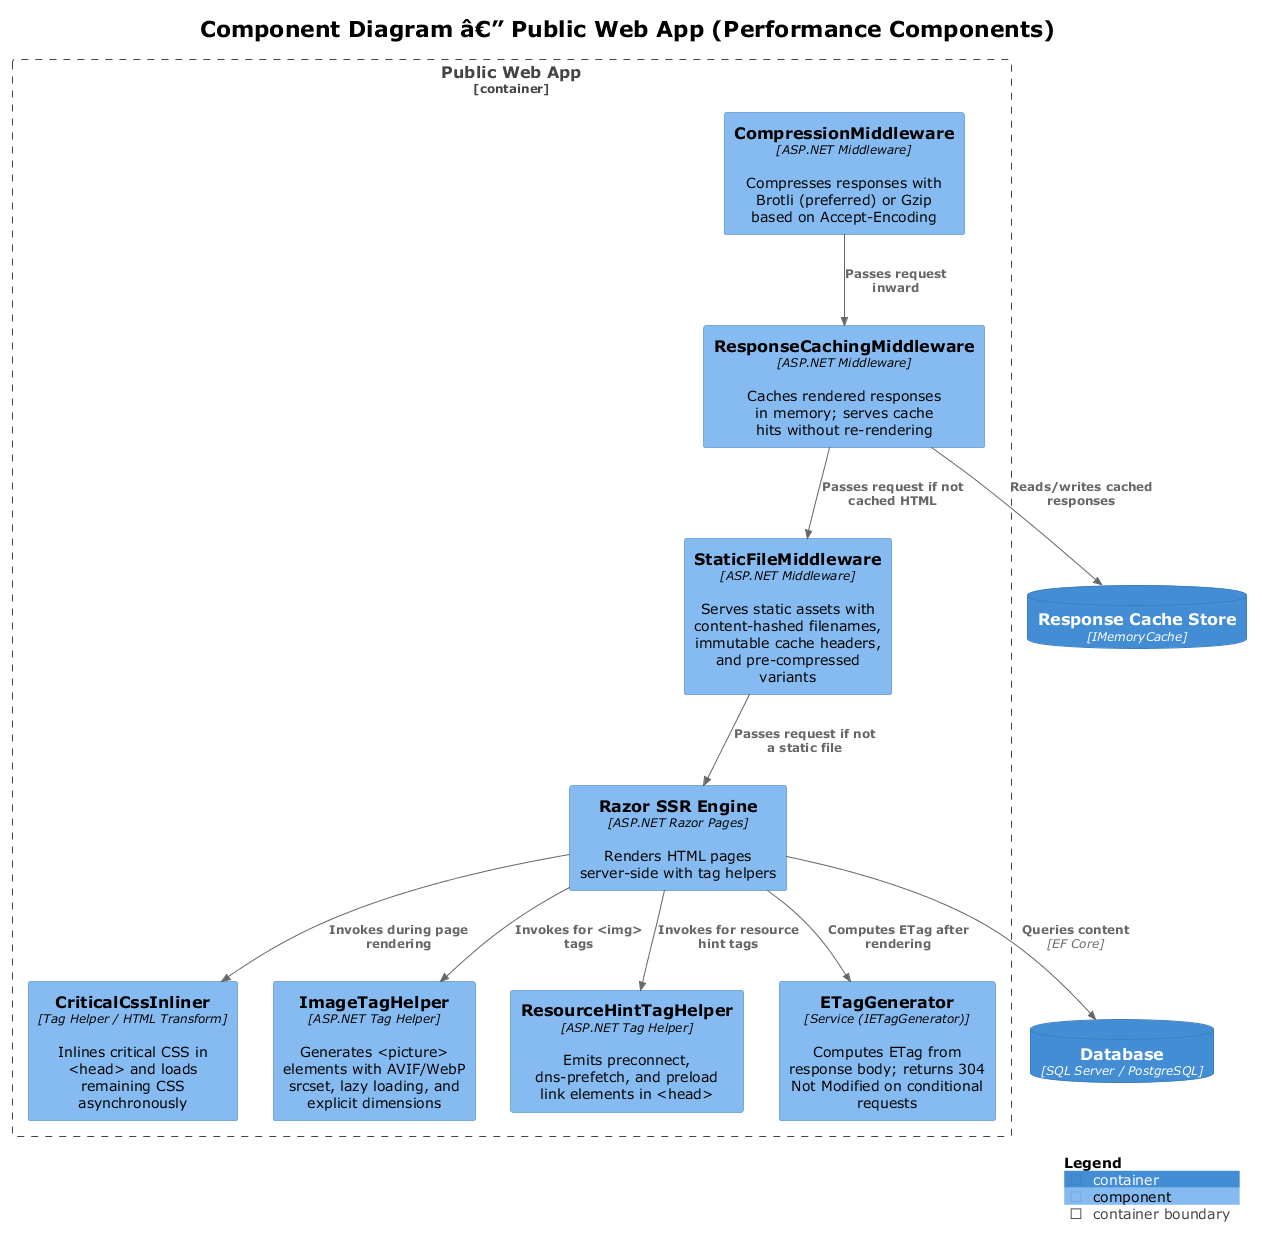

The diagram above was rendered by PlantUML. Its source (embedded in the PNG):
@startuml c4_component
!theme plain
!include <C4/C4_Component>

title Component Diagram â€” Public Web App (Performance Components)

Container_Boundary(webapp, "Public Web App") {
    Component(compression, "CompressionMiddleware", "ASP.NET Middleware", "Compresses responses with Brotli (preferred) or Gzip based on Accept-Encoding")
    Component(responsecache, "ResponseCachingMiddleware", "ASP.NET Middleware", "Caches rendered responses in memory; serves cache hits without re-rendering")
    Component(staticfiles, "StaticFileMiddleware", "ASP.NET Middleware", "Serves static assets with content-hashed filenames, immutable cache headers, and pre-compressed variants")
    Component(razor, "Razor SSR Engine", "ASP.NET Razor Pages", "Renders HTML pages server-side with tag helpers")
    Component(criticalcss, "CriticalCssInliner", "Tag Helper / HTML Transform", "Inlines critical CSS in <head> and loads remaining CSS asynchronously")
    Component(imagehelper, "ImageTagHelper", "ASP.NET Tag Helper", "Generates <picture> elements with AVIF/WebP srcset, lazy loading, and explicit dimensions")
    Component(resourcehint, "ResourceHintTagHelper", "ASP.NET Tag Helper", "Emits preconnect, dns-prefetch, and preload link elements in <head>")
    Component(etag, "ETagGenerator", "Service (IETagGenerator)", "Computes ETag from response body; returns 304 Not Modified on conditional requests")
}

ContainerDb(cache, "Response Cache Store", "IMemoryCache")
ContainerDb(db, "Database", "SQL Server / PostgreSQL")

Rel(compression, responsecache, "Passes request inward")
Rel(responsecache, staticfiles, "Passes request if not cached HTML")
Rel(responsecache, cache, "Reads/writes cached responses")
Rel(staticfiles, razor, "Passes request if not a static file")
Rel(razor, criticalcss, "Invokes during page rendering")
Rel(razor, imagehelper, "Invokes for <img> tags")
Rel(razor, resourcehint, "Invokes for resource hint tags")
Rel(razor, db, "Queries content", "EF Core")
Rel(razor, etag, "Computes ETag after rendering")

SHOW_LEGEND()
@enduml